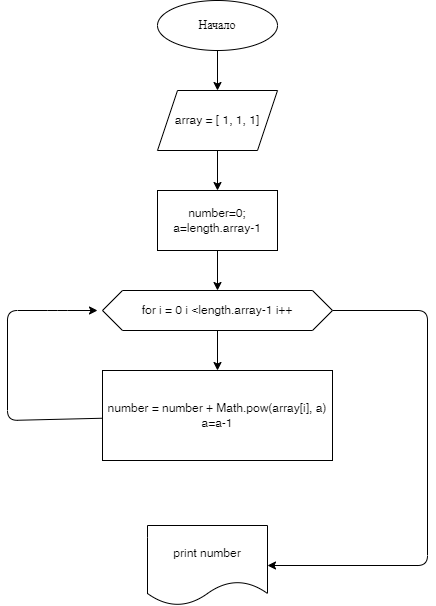

The diagram above was exported from draw.io. Its source (the exported page's mxGraphModel, read from the mxfile embedded in the PNG):
<mxGraphModel dx="562" dy="684" grid="1" gridSize="10" guides="1" tooltips="1" connect="1" arrows="1" fold="1" page="1" pageScale="1" pageWidth="827" pageHeight="1169" math="0" shadow="0">
  <root>
    <mxCell id="0" />
    <mxCell id="1" parent="0" />
    <mxCell id="5" value="" style="edgeStyle=none;html=1;" parent="1" source="2" target="4" edge="1">
      <mxGeometry relative="1" as="geometry" />
    </mxCell>
    <mxCell id="2" value="Начало" style="ellipse;whiteSpace=wrap;html=1;" parent="1" vertex="1">
      <mxGeometry x="340" y="20" width="120" height="50" as="geometry" />
    </mxCell>
    <mxCell id="7" value="" style="edgeStyle=none;html=1;" parent="1" source="4" target="6" edge="1">
      <mxGeometry relative="1" as="geometry" />
    </mxCell>
    <mxCell id="4" value="array = [ 1, 1, 1]" style="shape=parallelogram;perimeter=parallelogramPerimeter;whiteSpace=wrap;html=1;fixedSize=1;" parent="1" vertex="1">
      <mxGeometry x="340" y="110" width="120" height="60" as="geometry" />
    </mxCell>
    <mxCell id="9" value="" style="edgeStyle=none;html=1;" parent="1" source="6" target="8" edge="1">
      <mxGeometry relative="1" as="geometry" />
    </mxCell>
    <mxCell id="6" value="number=0;&lt;br&gt;a=length.array-1" style="rounded=0;whiteSpace=wrap;html=1;" parent="1" vertex="1">
      <mxGeometry x="340" y="210" width="120" height="60" as="geometry" />
    </mxCell>
    <mxCell id="11" value="" style="edgeStyle=none;html=1;" parent="1" source="8" target="10" edge="1">
      <mxGeometry relative="1" as="geometry" />
    </mxCell>
    <mxCell id="14" style="edgeStyle=orthogonalEdgeStyle;html=1;entryX=1;entryY=0.5;entryDx=0;entryDy=0;" parent="1" source="8" target="13" edge="1">
      <mxGeometry relative="1" as="geometry">
        <Array as="points">
          <mxPoint x="610" y="330" />
          <mxPoint x="610" y="585" />
        </Array>
      </mxGeometry>
    </mxCell>
    <mxCell id="8" value="for i = 0 i &amp;lt;length.array-1 i++" style="shape=hexagon;perimeter=hexagonPerimeter2;whiteSpace=wrap;html=1;fixedSize=1;" parent="1" vertex="1">
      <mxGeometry x="285" y="310" width="230" height="40" as="geometry" />
    </mxCell>
    <mxCell id="12" style="edgeStyle=none;html=1;" parent="1" source="10" edge="1">
      <mxGeometry relative="1" as="geometry">
        <mxPoint x="280" y="330" as="targetPoint" />
        <Array as="points">
          <mxPoint x="190" y="440" />
          <mxPoint x="190" y="330" />
          <mxPoint x="240" y="330" />
        </Array>
      </mxGeometry>
    </mxCell>
    <mxCell id="10" value="number = number + Math.pow(array[i], a)&lt;br&gt;a=a-1" style="rounded=0;whiteSpace=wrap;html=1;" parent="1" vertex="1">
      <mxGeometry x="285" y="390" width="230" height="90" as="geometry" />
    </mxCell>
    <mxCell id="13" value="print number" style="shape=document;whiteSpace=wrap;html=1;boundedLbl=1;" parent="1" vertex="1">
      <mxGeometry x="330" y="545" width="120" height="80" as="geometry" />
    </mxCell>
  </root>
</mxGraphModel>